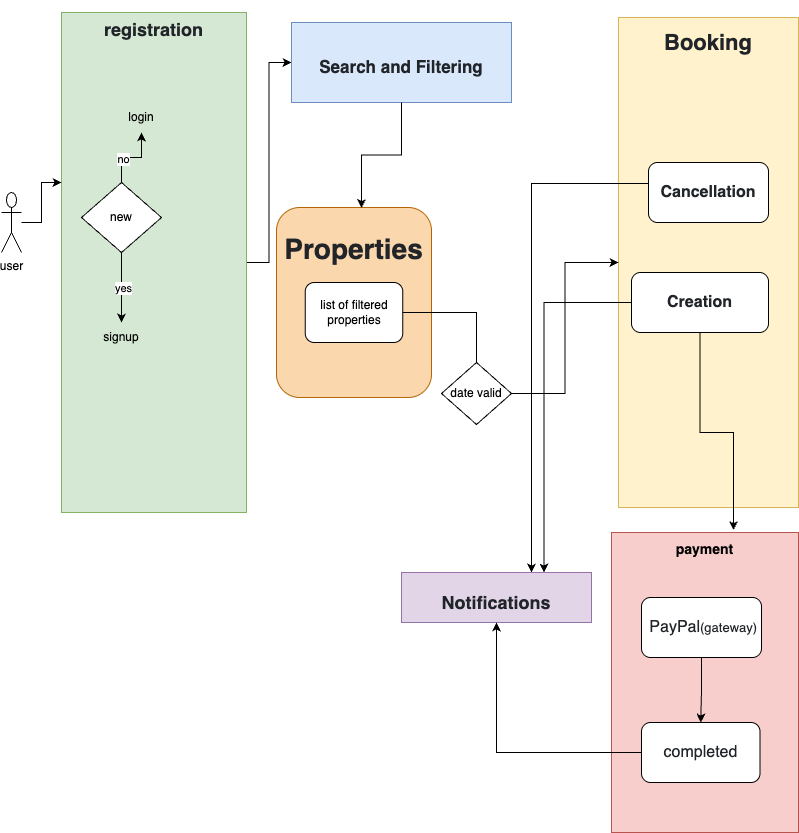

The diagram above was exported from draw.io. Its source (the exported page's mxGraphModel, read from the mxfile embedded in the PNG):
<mxGraphModel dx="946" dy="1813" grid="1" gridSize="10" guides="1" tooltips="1" connect="1" arrows="1" fold="1" page="1" pageScale="1" pageWidth="827" pageHeight="1169" math="0" shadow="0">
  <root>
    <mxCell id="0" />
    <mxCell id="1" parent="0" />
    <mxCell id="momMvNUGOnIsgC6tunyl-2" value="user" style="shape=umlActor;verticalLabelPosition=bottom;verticalAlign=top;html=1;outlineConnect=0;" vertex="1" parent="1">
      <mxGeometry x="30" y="180" width="20" height="60" as="geometry" />
    </mxCell>
    <mxCell id="3z8_QXLkevHNiYP7ViMT-15" style="edgeStyle=orthogonalEdgeStyle;rounded=0;orthogonalLoop=1;jettySize=auto;html=1;entryX=0;entryY=0.5;entryDx=0;entryDy=0;" edge="1" parent="1" source="momMvNUGOnIsgC6tunyl-6" target="3z8_QXLkevHNiYP7ViMT-14">
      <mxGeometry relative="1" as="geometry" />
    </mxCell>
    <mxCell id="momMvNUGOnIsgC6tunyl-6" value="&lt;span style=&quot;color: rgb(33, 37, 41); font-family: Poppins, sans-serif; text-align: left;&quot;&gt;&lt;font style=&quot;font-size: 18px;&quot;&gt;&lt;b style=&quot;&quot;&gt;registration&lt;/b&gt;&lt;/font&gt;&lt;/span&gt;" style="whiteSpace=wrap;html=1;verticalAlign=top;fillColor=#d5e8d4;strokeColor=#82b366;" vertex="1" parent="1">
      <mxGeometry x="90" width="185" height="500" as="geometry" />
    </mxCell>
    <mxCell id="momMvNUGOnIsgC6tunyl-9" value="&lt;b&gt;&lt;font style=&quot;font-size: 14px;&quot;&gt;payment&lt;/font&gt;&lt;/b&gt;&lt;div&gt;&lt;b&gt;&lt;font style=&quot;font-size: 14px;&quot;&gt;&lt;br&gt;&lt;/font&gt;&lt;/b&gt;&lt;/div&gt;&lt;div&gt;&lt;b&gt;&lt;font style=&quot;font-size: 14px;&quot;&gt;&lt;br&gt;&lt;/font&gt;&lt;/b&gt;&lt;/div&gt;&lt;div&gt;&lt;b&gt;&lt;font style=&quot;font-size: 14px;&quot;&gt;&lt;br&gt;&lt;/font&gt;&lt;/b&gt;&lt;/div&gt;&lt;div&gt;&lt;b&gt;&lt;font style=&quot;font-size: 14px;&quot;&gt;&lt;br&gt;&lt;/font&gt;&lt;/b&gt;&lt;/div&gt;&lt;div&gt;&lt;b&gt;&lt;font style=&quot;font-size: 14px;&quot;&gt;&lt;br&gt;&lt;/font&gt;&lt;/b&gt;&lt;/div&gt;&lt;div&gt;&lt;b&gt;&lt;font style=&quot;font-size: 14px;&quot;&gt;&lt;br&gt;&lt;/font&gt;&lt;/b&gt;&lt;/div&gt;&lt;div&gt;&lt;b&gt;&lt;font style=&quot;font-size: 14px;&quot;&gt;&lt;br&gt;&lt;/font&gt;&lt;/b&gt;&lt;/div&gt;&lt;div&gt;&lt;b&gt;&lt;font style=&quot;font-size: 14px;&quot;&gt;&lt;br&gt;&lt;/font&gt;&lt;/b&gt;&lt;/div&gt;&lt;div&gt;&lt;b&gt;&lt;font style=&quot;font-size: 14px;&quot;&gt;&lt;br&gt;&lt;/font&gt;&lt;/b&gt;&lt;/div&gt;&lt;div&gt;&lt;b&gt;&lt;font style=&quot;font-size: 14px;&quot;&gt;&lt;br&gt;&lt;/font&gt;&lt;/b&gt;&lt;/div&gt;&lt;div&gt;&lt;b&gt;&lt;font style=&quot;font-size: 14px;&quot;&gt;&lt;br&gt;&lt;/font&gt;&lt;/b&gt;&lt;/div&gt;&lt;div&gt;&lt;b&gt;&lt;font style=&quot;font-size: 14px;&quot;&gt;&lt;br&gt;&lt;/font&gt;&lt;/b&gt;&lt;/div&gt;&lt;div&gt;&lt;b&gt;&lt;font style=&quot;font-size: 14px;&quot;&gt;&lt;br&gt;&lt;/font&gt;&lt;/b&gt;&lt;/div&gt;&lt;div&gt;&lt;b&gt;&lt;font style=&quot;font-size: 14px;&quot;&gt;&lt;br&gt;&lt;/font&gt;&lt;/b&gt;&lt;/div&gt;&lt;div&gt;&lt;b&gt;&lt;font style=&quot;font-size: 14px;&quot;&gt;&lt;br&gt;&lt;/font&gt;&lt;/b&gt;&lt;/div&gt;&lt;div&gt;&lt;br&gt;&lt;/div&gt;" style="rounded=1;whiteSpace=wrap;html=1;arcSize=0;shadow=0;fillColor=#f8cecc;strokeColor=#b85450;" vertex="1" parent="1">
      <mxGeometry x="640" y="520" width="187" height="300" as="geometry" />
    </mxCell>
    <mxCell id="momMvNUGOnIsgC6tunyl-11" value="&lt;h3 style=&quot;box-sizing: border-box; margin-top: 30px; margin-bottom: 20px; font-weight: 500; line-height: 1.2; color: rgb(33, 37, 41); font-size: 1.75rem; font-family: Poppins, sans-serif; text-align: start;&quot;&gt;&lt;span style=&quot;box-sizing: border-box; font-weight: bolder;&quot;&gt;Properties&lt;/span&gt;&lt;/h3&gt;&lt;div&gt;&lt;span style=&quot;box-sizing: border-box; font-weight: bolder;&quot;&gt;&lt;br&gt;&lt;/span&gt;&lt;/div&gt;&lt;div&gt;&lt;br&gt;&lt;/div&gt;&lt;div&gt;&lt;span style=&quot;box-sizing: border-box; font-weight: bolder;&quot;&gt;&lt;br&gt;&lt;/span&gt;&lt;/div&gt;&lt;div&gt;&lt;span style=&quot;box-sizing: border-box; font-weight: bolder;&quot;&gt;&lt;br&gt;&lt;/span&gt;&lt;/div&gt;&lt;div&gt;&lt;span style=&quot;box-sizing: border-box; font-weight: bolder;&quot;&gt;&lt;br&gt;&lt;/span&gt;&lt;/div&gt;&lt;div&gt;&lt;span style=&quot;box-sizing: border-box; font-weight: bolder;&quot;&gt;&lt;br&gt;&lt;/span&gt;&lt;/div&gt;&lt;div&gt;&lt;span style=&quot;box-sizing: border-box; font-weight: bolder;&quot;&gt;&lt;br&gt;&lt;/span&gt;&lt;/div&gt;&lt;div&gt;&lt;br&gt;&lt;/div&gt;" style="rounded=1;whiteSpace=wrap;html=1;fillColor=#fad7ac;strokeColor=#b46504;labelBackgroundColor=none;" vertex="1" parent="1">
      <mxGeometry x="305" y="195" width="155" height="190" as="geometry" />
    </mxCell>
    <mxCell id="3z8_QXLkevHNiYP7ViMT-3" value="login" style="text;html=1;align=center;verticalAlign=middle;whiteSpace=wrap;rounded=0;" vertex="1" parent="1">
      <mxGeometry x="140" y="90" width="60" height="30" as="geometry" />
    </mxCell>
    <mxCell id="3z8_QXLkevHNiYP7ViMT-4" value="signup" style="text;html=1;align=center;verticalAlign=middle;whiteSpace=wrap;rounded=0;" vertex="1" parent="1">
      <mxGeometry x="120" y="310" width="60" height="30" as="geometry" />
    </mxCell>
    <mxCell id="3z8_QXLkevHNiYP7ViMT-8" style="edgeStyle=orthogonalEdgeStyle;rounded=0;orthogonalLoop=1;jettySize=auto;html=1;entryX=0.5;entryY=1;entryDx=0;entryDy=0;" edge="1" parent="1" source="3z8_QXLkevHNiYP7ViMT-6" target="3z8_QXLkevHNiYP7ViMT-3">
      <mxGeometry relative="1" as="geometry" />
    </mxCell>
    <mxCell id="3z8_QXLkevHNiYP7ViMT-9" value="no" style="edgeLabel;html=1;align=center;verticalAlign=middle;resizable=0;points=[];" vertex="1" connectable="0" parent="3z8_QXLkevHNiYP7ViMT-8">
      <mxGeometry x="-0.25" y="-1" relative="1" as="geometry">
        <mxPoint as="offset" />
      </mxGeometry>
    </mxCell>
    <mxCell id="3z8_QXLkevHNiYP7ViMT-10" style="edgeStyle=orthogonalEdgeStyle;rounded=0;orthogonalLoop=1;jettySize=auto;html=1;entryX=0.5;entryY=0;entryDx=0;entryDy=0;" edge="1" parent="1" source="3z8_QXLkevHNiYP7ViMT-6" target="3z8_QXLkevHNiYP7ViMT-4">
      <mxGeometry relative="1" as="geometry" />
    </mxCell>
    <mxCell id="3z8_QXLkevHNiYP7ViMT-11" value="yes" style="edgeLabel;html=1;align=center;verticalAlign=middle;resizable=0;points=[];" vertex="1" connectable="0" parent="3z8_QXLkevHNiYP7ViMT-10">
      <mxGeometry y="1" relative="1" as="geometry">
        <mxPoint as="offset" />
      </mxGeometry>
    </mxCell>
    <mxCell id="3z8_QXLkevHNiYP7ViMT-6" value="new" style="rhombus;whiteSpace=wrap;html=1;" vertex="1" parent="1">
      <mxGeometry x="110" y="170" width="80" height="70" as="geometry" />
    </mxCell>
    <mxCell id="3z8_QXLkevHNiYP7ViMT-13" style="edgeStyle=orthogonalEdgeStyle;rounded=0;orthogonalLoop=1;jettySize=auto;html=1;entryX=0;entryY=0.34;entryDx=0;entryDy=0;entryPerimeter=0;" edge="1" parent="1" source="momMvNUGOnIsgC6tunyl-2" target="momMvNUGOnIsgC6tunyl-6">
      <mxGeometry relative="1" as="geometry" />
    </mxCell>
    <mxCell id="3z8_QXLkevHNiYP7ViMT-14" value="&lt;h3 style=&quot;box-sizing: border-box; margin-top: 30px; margin-bottom: 20px; line-height: 1.2; color: rgb(33, 37, 41); font-family: Poppins, sans-serif;&quot;&gt;&lt;span style=&quot;box-sizing: border-box;&quot;&gt;&lt;font style=&quot;font-size: 17px;&quot;&gt;Search and Filtering&lt;/font&gt;&lt;/span&gt;&lt;/h3&gt;" style="rounded=0;whiteSpace=wrap;html=1;fillColor=#dae8fc;strokeColor=#6c8ebf;labelBackgroundColor=none;" vertex="1" parent="1">
      <mxGeometry x="320" y="10" width="220" height="80" as="geometry" />
    </mxCell>
    <mxCell id="3z8_QXLkevHNiYP7ViMT-17" value="&lt;h3 style=&quot;box-sizing: border-box; margin-top: 30px; margin-bottom: 20px; font-weight: 500; line-height: 1.2; color: rgb(33, 37, 41); font-family: Poppins, sans-serif; text-align: start;&quot;&gt;&lt;span style=&quot;box-sizing: border-box; font-weight: bolder;&quot;&gt;&lt;font style=&quot;font-size: 22px;&quot;&gt;Booking&lt;/font&gt;&lt;/span&gt;&lt;/h3&gt;&lt;div&gt;&lt;span style=&quot;box-sizing: border-box; font-weight: bolder;&quot;&gt;&lt;font style=&quot;font-size: 22px;&quot;&gt;&lt;br&gt;&lt;/font&gt;&lt;/span&gt;&lt;/div&gt;&lt;div&gt;&lt;span style=&quot;box-sizing: border-box; font-weight: bolder;&quot;&gt;&lt;font style=&quot;font-size: 22px;&quot;&gt;&lt;br&gt;&lt;/font&gt;&lt;/span&gt;&lt;/div&gt;&lt;div&gt;&lt;span style=&quot;box-sizing: border-box; font-weight: bolder;&quot;&gt;&lt;font style=&quot;font-size: 22px;&quot;&gt;&lt;br&gt;&lt;/font&gt;&lt;/span&gt;&lt;/div&gt;&lt;div&gt;&lt;span style=&quot;box-sizing: border-box; font-weight: bolder;&quot;&gt;&lt;font style=&quot;font-size: 22px;&quot;&gt;&lt;br&gt;&lt;/font&gt;&lt;/span&gt;&lt;/div&gt;&lt;div&gt;&lt;span style=&quot;box-sizing: border-box; font-weight: bolder;&quot;&gt;&lt;font style=&quot;font-size: 22px;&quot;&gt;&lt;br&gt;&lt;/font&gt;&lt;/span&gt;&lt;/div&gt;&lt;div&gt;&lt;span style=&quot;box-sizing: border-box; font-weight: bolder;&quot;&gt;&lt;font style=&quot;font-size: 22px;&quot;&gt;&lt;br&gt;&lt;/font&gt;&lt;/span&gt;&lt;/div&gt;&lt;div&gt;&lt;span style=&quot;box-sizing: border-box; font-weight: bolder;&quot;&gt;&lt;font style=&quot;font-size: 22px;&quot;&gt;&lt;br&gt;&lt;/font&gt;&lt;/span&gt;&lt;/div&gt;&lt;div&gt;&lt;span style=&quot;box-sizing: border-box; font-weight: bolder;&quot;&gt;&lt;font style=&quot;font-size: 22px;&quot;&gt;&lt;br&gt;&lt;/font&gt;&lt;/span&gt;&lt;/div&gt;&lt;div&gt;&lt;span style=&quot;box-sizing: border-box; font-weight: bolder;&quot;&gt;&lt;font style=&quot;font-size: 22px;&quot;&gt;&lt;br&gt;&lt;/font&gt;&lt;/span&gt;&lt;/div&gt;&lt;div&gt;&lt;span style=&quot;box-sizing: border-box; font-weight: bolder;&quot;&gt;&lt;font style=&quot;font-size: 22px;&quot;&gt;&lt;br&gt;&lt;/font&gt;&lt;/span&gt;&lt;/div&gt;&lt;div&gt;&lt;span style=&quot;box-sizing: border-box; font-weight: bolder;&quot;&gt;&lt;font style=&quot;font-size: 22px;&quot;&gt;&lt;br&gt;&lt;/font&gt;&lt;/span&gt;&lt;/div&gt;&lt;div&gt;&lt;span style=&quot;box-sizing: border-box; font-weight: bolder;&quot;&gt;&lt;font style=&quot;font-size: 22px;&quot;&gt;&lt;br&gt;&lt;/font&gt;&lt;/span&gt;&lt;/div&gt;&lt;div&gt;&lt;span style=&quot;box-sizing: border-box; font-weight: bolder;&quot;&gt;&lt;font style=&quot;font-size: 22px;&quot;&gt;&lt;br&gt;&lt;/font&gt;&lt;/span&gt;&lt;/div&gt;&lt;div&gt;&lt;span style=&quot;box-sizing: border-box; font-weight: bolder;&quot;&gt;&lt;font style=&quot;font-size: 22px;&quot;&gt;&lt;br&gt;&lt;/font&gt;&lt;/span&gt;&lt;/div&gt;&lt;div&gt;&lt;span style=&quot;box-sizing: border-box; font-weight: bolder;&quot;&gt;&lt;font style=&quot;font-size: 22px;&quot;&gt;&lt;br&gt;&lt;/font&gt;&lt;/span&gt;&lt;/div&gt;&lt;div&gt;&lt;span style=&quot;box-sizing: border-box; font-weight: bolder;&quot;&gt;&lt;font style=&quot;font-size: 22px;&quot;&gt;&lt;br&gt;&lt;/font&gt;&lt;/span&gt;&lt;/div&gt;&lt;div&gt;&lt;span style=&quot;box-sizing: border-box; font-weight: bolder;&quot;&gt;&lt;font style=&quot;font-size: 22px;&quot;&gt;&lt;br&gt;&lt;/font&gt;&lt;/span&gt;&lt;/div&gt;" style="rounded=0;whiteSpace=wrap;html=1;fillColor=#fff2cc;strokeColor=#d6b656;labelBackgroundColor=none;" vertex="1" parent="1">
      <mxGeometry x="647" y="5" width="180" height="490" as="geometry" />
    </mxCell>
    <mxCell id="3z8_QXLkevHNiYP7ViMT-22" style="edgeStyle=orthogonalEdgeStyle;rounded=0;orthogonalLoop=1;jettySize=auto;html=1;entryX=0.652;entryY=-0.008;entryDx=0;entryDy=0;entryPerimeter=0;" edge="1" parent="1" source="3z8_QXLkevHNiYP7ViMT-19" target="momMvNUGOnIsgC6tunyl-9">
      <mxGeometry relative="1" as="geometry">
        <mxPoint x="737" y="530" as="targetPoint" />
      </mxGeometry>
    </mxCell>
    <mxCell id="3z8_QXLkevHNiYP7ViMT-26" style="edgeStyle=orthogonalEdgeStyle;rounded=0;orthogonalLoop=1;jettySize=auto;html=1;entryX=0.75;entryY=0;entryDx=0;entryDy=0;" edge="1" parent="1" source="3z8_QXLkevHNiYP7ViMT-19" target="3z8_QXLkevHNiYP7ViMT-23">
      <mxGeometry relative="1" as="geometry" />
    </mxCell>
    <mxCell id="3z8_QXLkevHNiYP7ViMT-19" value="&lt;span style=&quot;box-sizing: border-box; font-weight: bolder; color: rgb(33, 37, 41); font-family: Poppins, sans-serif; font-size: 16px; text-align: left; background-color: rgb(255, 255, 255);&quot;&gt;Creation&lt;/span&gt;" style="rounded=1;whiteSpace=wrap;html=1;" vertex="1" parent="1">
      <mxGeometry x="660" y="260" width="137" height="60" as="geometry" />
    </mxCell>
    <mxCell id="3z8_QXLkevHNiYP7ViMT-24" style="edgeStyle=orthogonalEdgeStyle;rounded=0;orthogonalLoop=1;jettySize=auto;html=1;exitX=0.25;exitY=1;exitDx=0;exitDy=0;" edge="1" parent="1">
      <mxGeometry relative="1" as="geometry">
        <mxPoint x="712" y="170" as="sourcePoint" />
        <mxPoint x="560" y="560" as="targetPoint" />
        <Array as="points">
          <mxPoint x="712" y="171" />
          <mxPoint x="560" y="171" />
        </Array>
      </mxGeometry>
    </mxCell>
    <mxCell id="3z8_QXLkevHNiYP7ViMT-20" value="&lt;span style=&quot;box-sizing: border-box; font-weight: bolder; color: rgb(33, 37, 41); font-family: Poppins, sans-serif; font-size: 16px; text-align: left; background-color: rgb(255, 255, 255);&quot;&gt;Cancellation&lt;/span&gt;" style="rounded=1;whiteSpace=wrap;html=1;" vertex="1" parent="1">
      <mxGeometry x="677" y="150" width="120" height="60" as="geometry" />
    </mxCell>
    <mxCell id="3z8_QXLkevHNiYP7ViMT-23" value="&lt;h3 style=&quot;box-sizing: border-box; margin-top: 30px; margin-bottom: 20px; font-weight: 500; line-height: 1.2; color: rgb(33, 37, 41); font-family: Poppins, sans-serif; text-align: start;&quot;&gt;&lt;span style=&quot;box-sizing: border-box; font-weight: bolder;&quot;&gt;&lt;font style=&quot;font-size: 18px;&quot;&gt;Notifications&lt;/font&gt;&lt;/span&gt;&lt;/h3&gt;" style="rounded=0;whiteSpace=wrap;html=1;fillColor=#e1d5e7;strokeColor=#9673a6;labelBackgroundColor=none;" vertex="1" parent="1">
      <mxGeometry x="430" y="560" width="190" height="50" as="geometry" />
    </mxCell>
    <mxCell id="3z8_QXLkevHNiYP7ViMT-28" style="edgeStyle=orthogonalEdgeStyle;rounded=0;orthogonalLoop=1;jettySize=auto;html=1;" edge="1" parent="1" source="3z8_QXLkevHNiYP7ViMT-27" target="3z8_QXLkevHNiYP7ViMT-23">
      <mxGeometry relative="1" as="geometry" />
    </mxCell>
    <mxCell id="3z8_QXLkevHNiYP7ViMT-27" value="&lt;span style=&quot;color: rgb(33, 37, 41); font-family: Poppins, sans-serif; font-size: 16px; text-align: left; background-color: rgb(255, 255, 255);&quot;&gt;completed&lt;/span&gt;" style="rounded=1;whiteSpace=wrap;html=1;" vertex="1" parent="1">
      <mxGeometry x="670" y="710" width="118.5" height="60" as="geometry" />
    </mxCell>
    <mxCell id="3z8_QXLkevHNiYP7ViMT-30" style="edgeStyle=orthogonalEdgeStyle;rounded=0;orthogonalLoop=1;jettySize=auto;html=1;entryX=0.5;entryY=0;entryDx=0;entryDy=0;" edge="1" parent="1" source="3z8_QXLkevHNiYP7ViMT-29" target="3z8_QXLkevHNiYP7ViMT-27">
      <mxGeometry relative="1" as="geometry" />
    </mxCell>
    <mxCell id="3z8_QXLkevHNiYP7ViMT-29" value="&lt;span style=&quot;color: rgb(33, 37, 41); font-family: Poppins, sans-serif; font-size: 16px; font-style: normal; font-variant-ligatures: normal; font-variant-caps: normal; font-weight: 400; letter-spacing: normal; orphans: 2; text-align: left; text-indent: 0px; text-transform: none; widows: 2; word-spacing: 0px; -webkit-text-stroke-width: 0px; white-space: normal; background-color: rgb(255, 255, 255); text-decoration-thickness: initial; text-decoration-style: initial; text-decoration-color: initial; float: none; display: inline !important;&quot;&gt;&lt;span&gt;&amp;nbsp;&lt;/span&gt;PayPal&lt;/span&gt;&lt;span style=&quot;color: rgb(33, 37, 41); font-family: Poppins, sans-serif; font-style: normal; font-variant-ligatures: normal; font-variant-caps: normal; font-weight: 400; letter-spacing: normal; orphans: 2; text-align: left; text-indent: 0px; text-transform: none; widows: 2; word-spacing: 0px; -webkit-text-stroke-width: 0px; white-space: normal; background-color: rgb(255, 255, 255); text-decoration-thickness: initial; text-decoration-style: initial; text-decoration-color: initial; float: none; display: inline !important;&quot;&gt;&lt;font style=&quot;font-size: 13px;&quot;&gt;(gateway)&lt;/font&gt;&lt;/span&gt;" style="rounded=1;whiteSpace=wrap;html=1;" vertex="1" parent="1">
      <mxGeometry x="670" y="585" width="120" height="60" as="geometry" />
    </mxCell>
    <mxCell id="3z8_QXLkevHNiYP7ViMT-31" style="edgeStyle=orthogonalEdgeStyle;rounded=0;orthogonalLoop=1;jettySize=auto;html=1;entryX=0.548;entryY=0.003;entryDx=0;entryDy=0;entryPerimeter=0;" edge="1" parent="1" source="3z8_QXLkevHNiYP7ViMT-14" target="momMvNUGOnIsgC6tunyl-11">
      <mxGeometry relative="1" as="geometry" />
    </mxCell>
    <mxCell id="3z8_QXLkevHNiYP7ViMT-33" style="edgeStyle=orthogonalEdgeStyle;rounded=0;orthogonalLoop=1;jettySize=auto;html=1;" edge="1" parent="1" source="3z8_QXLkevHNiYP7ViMT-21" target="3z8_QXLkevHNiYP7ViMT-17">
      <mxGeometry relative="1" as="geometry">
        <mxPoint x="530" y="250" as="targetPoint" />
      </mxGeometry>
    </mxCell>
    <mxCell id="3z8_QXLkevHNiYP7ViMT-32" value="list of filtered properties" style="rounded=1;whiteSpace=wrap;html=1;" vertex="1" parent="1">
      <mxGeometry x="333.75" y="270" width="97.5" height="60" as="geometry" />
    </mxCell>
    <mxCell id="3z8_QXLkevHNiYP7ViMT-34" value="" style="edgeStyle=orthogonalEdgeStyle;rounded=0;orthogonalLoop=1;jettySize=auto;html=1;endArrow=none;startFill=0;" edge="1" parent="1" source="3z8_QXLkevHNiYP7ViMT-32" target="3z8_QXLkevHNiYP7ViMT-21">
      <mxGeometry relative="1" as="geometry">
        <mxPoint x="647" y="250" as="targetPoint" />
        <mxPoint x="460" y="370" as="sourcePoint" />
      </mxGeometry>
    </mxCell>
    <mxCell id="3z8_QXLkevHNiYP7ViMT-21" value="date valid" style="rhombus;whiteSpace=wrap;html=1;" vertex="1" parent="1">
      <mxGeometry x="470" y="350" width="70" height="62" as="geometry" />
    </mxCell>
  </root>
</mxGraphModel>